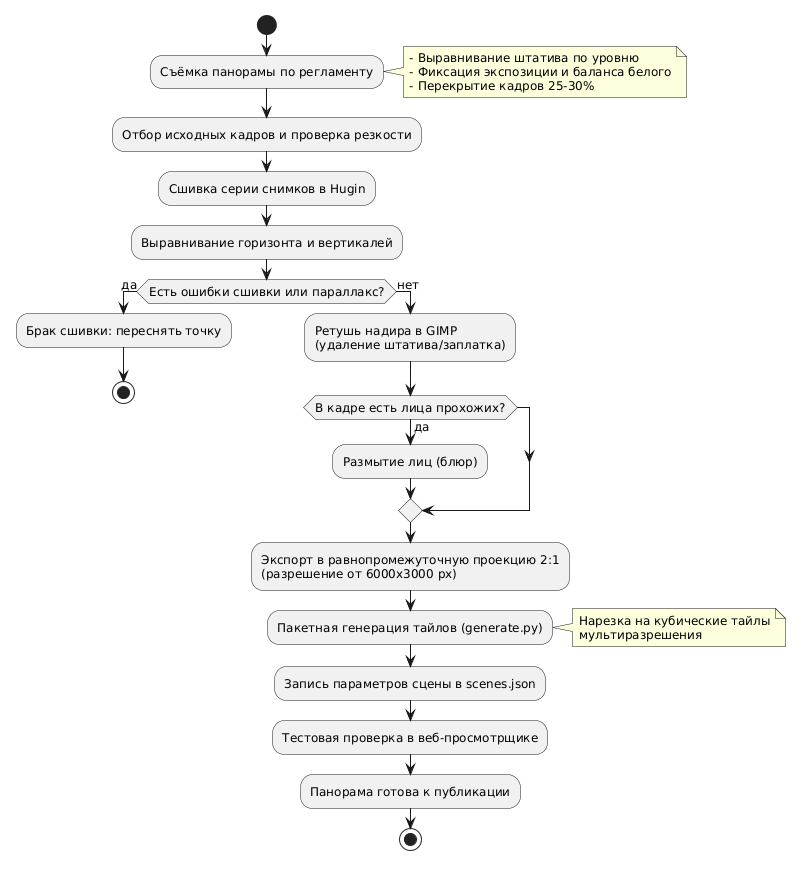

The diagram above was rendered by PlantUML. Its source (embedded in the PNG):
@startuml
skinparam defaultFontName "Segoe UI", Arial, sans-serif
skinparam defaultFontSize 12

start

:Съёмка панорамы по регламенту;
note right
  - Выравнивание штатива по уровню
  - Фиксация экспозиции и баланса белого
  - Перекрытие кадров 25-30%
end note

:Отбор исходных кадров и проверка резкости;

:Сшивка серии снимков в Hugin;

:Выравнивание горизонта и вертикалей;

if (Есть ошибки сшивки или параллакс?) then (да)
  :Брак сшивки: переснять точку;
  stop
else (нет)
  :Ретушь надира в GIMP\n(удаление штатива/заплатка);
  
  if (В кадре есть лица прохожих?) then (да)
    :Размытие лиц (блюр);
  endif

  :Экспорт в равнопромежуточную проекцию 2:1\n(разрешение от 6000x3000 px);

  :Пакетная генерация тайлов (generate.py);
  note right
    Нарезка на кубические тайлы
    мультиразрешения
  end note

  :Запись параметров сцены в scenes.json;

  :Тестовая проверка в веб-просмотрщике;

  :Панорама готова к публикации;
  stop
endif
@enduml